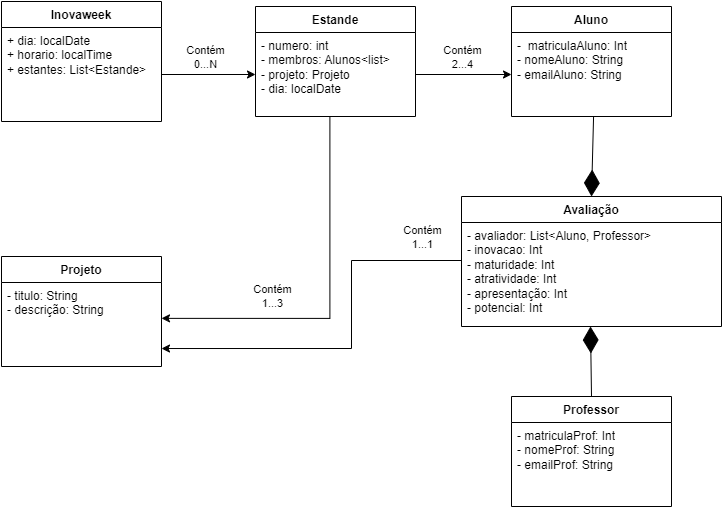

The diagram above was exported from draw.io. Its source (the exported page's mxGraphModel, read from the mxfile embedded in the PNG):
<mxGraphModel dx="1434" dy="782" grid="1" gridSize="10" guides="1" tooltips="1" connect="1" arrows="1" fold="1" page="1" pageScale="1" pageWidth="827" pageHeight="1169" math="0" shadow="0">
  <root>
    <mxCell id="0" />
    <mxCell id="1" parent="0" />
    <mxCell id="pdnahJnKSuB2NxpgCFoO-1" value="Inovaweek" style="swimlane;fontStyle=1;align=center;verticalAlign=top;childLayout=stackLayout;horizontal=1;startSize=26;horizontalStack=0;resizeParent=1;resizeParentMax=0;resizeLast=0;collapsible=1;marginBottom=0;whiteSpace=wrap;html=1;" parent="1" vertex="1">
      <mxGeometry x="80" y="105" width="160" height="120" as="geometry" />
    </mxCell>
    <mxCell id="pdnahJnKSuB2NxpgCFoO-2" value="+ dia: localDate&lt;br&gt;+ horario: localTime&lt;br&gt;+ estantes: List&amp;lt;Estande&amp;gt;" style="text;strokeColor=none;fillColor=none;align=left;verticalAlign=top;spacingLeft=4;spacingRight=4;overflow=hidden;rotatable=0;points=[[0,0.5],[1,0.5]];portConstraint=eastwest;whiteSpace=wrap;html=1;" parent="pdnahJnKSuB2NxpgCFoO-1" vertex="1">
      <mxGeometry y="26" width="160" height="94" as="geometry" />
    </mxCell>
    <mxCell id="pdnahJnKSuB2NxpgCFoO-3" value="" style="line;strokeWidth=1;fillColor=none;align=left;verticalAlign=middle;spacingTop=-1;spacingLeft=3;spacingRight=3;rotatable=0;labelPosition=right;points=[];portConstraint=eastwest;strokeColor=inherit;" parent="pdnahJnKSuB2NxpgCFoO-1" vertex="1">
      <mxGeometry y="120" width="160" as="geometry" />
    </mxCell>
    <mxCell id="pdnahJnKSuB2NxpgCFoO-5" value="Estande" style="swimlane;fontStyle=1;align=center;verticalAlign=top;childLayout=stackLayout;horizontal=1;startSize=26;horizontalStack=0;resizeParent=1;resizeParentMax=0;resizeLast=0;collapsible=1;marginBottom=0;whiteSpace=wrap;html=1;" parent="1" vertex="1">
      <mxGeometry x="334" y="110" width="160" height="110" as="geometry" />
    </mxCell>
    <mxCell id="pdnahJnKSuB2NxpgCFoO-6" value="- numero: int&lt;br&gt;- membros: Alunos&amp;lt;list&amp;gt;&lt;br&gt;- projeto: Projeto&lt;br&gt;- dia: localDate" style="text;strokeColor=none;fillColor=none;align=left;verticalAlign=top;spacingLeft=4;spacingRight=4;overflow=hidden;rotatable=0;points=[[0,0.5],[1,0.5]];portConstraint=eastwest;whiteSpace=wrap;html=1;" parent="pdnahJnKSuB2NxpgCFoO-5" vertex="1">
      <mxGeometry y="26" width="160" height="84" as="geometry" />
    </mxCell>
    <mxCell id="pdnahJnKSuB2NxpgCFoO-7" value="" style="line;strokeWidth=1;fillColor=none;align=left;verticalAlign=middle;spacingTop=-1;spacingLeft=3;spacingRight=3;rotatable=0;labelPosition=right;points=[];portConstraint=eastwest;strokeColor=inherit;" parent="pdnahJnKSuB2NxpgCFoO-5" vertex="1">
      <mxGeometry y="110" width="160" as="geometry" />
    </mxCell>
    <mxCell id="UYfBCfIZv0lYoZOQ-u8--18" value="Aluno" style="swimlane;fontStyle=1;align=center;verticalAlign=top;childLayout=stackLayout;horizontal=1;startSize=26;horizontalStack=0;resizeParent=1;resizeParentMax=0;resizeLast=0;collapsible=1;marginBottom=0;whiteSpace=wrap;html=1;" parent="1" vertex="1">
      <mxGeometry x="590" y="110" width="160" height="110" as="geometry" />
    </mxCell>
    <mxCell id="UYfBCfIZv0lYoZOQ-u8--19" value="-&amp;nbsp; matriculaAluno: Int&lt;br&gt;- nomeAluno: String&lt;br&gt;- emailAluno: String" style="text;strokeColor=none;fillColor=none;align=left;verticalAlign=top;spacingLeft=4;spacingRight=4;overflow=hidden;rotatable=0;points=[[0,0.5],[1,0.5]];portConstraint=eastwest;whiteSpace=wrap;html=1;" parent="UYfBCfIZv0lYoZOQ-u8--18" vertex="1">
      <mxGeometry y="26" width="160" height="84" as="geometry" />
    </mxCell>
    <mxCell id="UYfBCfIZv0lYoZOQ-u8--23" value="Professor" style="swimlane;fontStyle=1;align=center;verticalAlign=top;childLayout=stackLayout;horizontal=1;startSize=26;horizontalStack=0;resizeParent=1;resizeParentMax=0;resizeLast=0;collapsible=1;marginBottom=0;whiteSpace=wrap;html=1;" parent="1" vertex="1">
      <mxGeometry x="590" y="500" width="160" height="110" as="geometry" />
    </mxCell>
    <mxCell id="UYfBCfIZv0lYoZOQ-u8--24" value="- matriculaProf: Int&lt;br&gt;- nomeProf: String&lt;br&gt;- emailProf: String" style="text;strokeColor=none;fillColor=none;align=left;verticalAlign=top;spacingLeft=4;spacingRight=4;overflow=hidden;rotatable=0;points=[[0,0.5],[1,0.5]];portConstraint=eastwest;whiteSpace=wrap;html=1;" parent="UYfBCfIZv0lYoZOQ-u8--23" vertex="1">
      <mxGeometry y="26" width="160" height="84" as="geometry" />
    </mxCell>
    <mxCell id="UYfBCfIZv0lYoZOQ-u8--25" value="Projeto" style="swimlane;fontStyle=1;align=center;verticalAlign=top;childLayout=stackLayout;horizontal=1;startSize=26;horizontalStack=0;resizeParent=1;resizeParentMax=0;resizeLast=0;collapsible=1;marginBottom=0;whiteSpace=wrap;html=1;" parent="1" vertex="1">
      <mxGeometry x="80" y="360" width="160" height="110" as="geometry" />
    </mxCell>
    <mxCell id="UYfBCfIZv0lYoZOQ-u8--26" value="- titulo: String&lt;br&gt;- descrição: String" style="text;strokeColor=none;fillColor=none;align=left;verticalAlign=top;spacingLeft=4;spacingRight=4;overflow=hidden;rotatable=0;points=[[0,0.5],[1,0.5]];portConstraint=eastwest;whiteSpace=wrap;html=1;" parent="UYfBCfIZv0lYoZOQ-u8--25" vertex="1">
      <mxGeometry y="26" width="160" height="84" as="geometry" />
    </mxCell>
    <mxCell id="UYfBCfIZv0lYoZOQ-u8--27" value="Avaliação" style="swimlane;fontStyle=1;align=center;verticalAlign=top;childLayout=stackLayout;horizontal=1;startSize=26;horizontalStack=0;resizeParent=1;resizeParentMax=0;resizeLast=0;collapsible=1;marginBottom=0;whiteSpace=wrap;html=1;" parent="1" vertex="1">
      <mxGeometry x="540" y="300" width="260" height="130" as="geometry" />
    </mxCell>
    <mxCell id="UYfBCfIZv0lYoZOQ-u8--28" value="- avaliador: List&amp;lt;Aluno, Professor&amp;gt;&lt;br&gt;- inovacao: Int&lt;br&gt;- maturidade: Int&lt;br&gt;- atratividade: Int&lt;br&gt;- apresentação: Int&lt;br&gt;- potencial: Int" style="text;strokeColor=none;fillColor=none;align=left;verticalAlign=top;spacingLeft=4;spacingRight=4;overflow=hidden;rotatable=0;points=[[0,0.5],[1,0.5]];portConstraint=eastwest;whiteSpace=wrap;html=1;" parent="UYfBCfIZv0lYoZOQ-u8--27" vertex="1">
      <mxGeometry y="26" width="260" height="104" as="geometry" />
    </mxCell>
    <mxCell id="phCz-1oBKO3P8ABOs6JW-14" value="" style="endArrow=diamondThin;endFill=1;endSize=24;html=1;rounded=0;exitX=0.5;exitY=0;exitDx=0;exitDy=0;entryX=0.5;entryY=0;entryDx=0;entryDy=0;" edge="1" parent="UYfBCfIZv0lYoZOQ-u8--27" source="UYfBCfIZv0lYoZOQ-u8--23">
      <mxGeometry width="160" relative="1" as="geometry">
        <mxPoint x="131" y="50" as="sourcePoint" />
        <mxPoint x="129" y="130" as="targetPoint" />
      </mxGeometry>
    </mxCell>
    <mxCell id="phCz-1oBKO3P8ABOs6JW-4" style="edgeStyle=orthogonalEdgeStyle;rounded=0;orthogonalLoop=1;jettySize=auto;html=1;entryX=0.589;entryY=0.017;entryDx=0;entryDy=0;entryPerimeter=0;exitX=0.465;exitY=0;exitDx=0;exitDy=0;exitPerimeter=0;" edge="1" parent="1" source="pdnahJnKSuB2NxpgCFoO-7">
      <mxGeometry relative="1" as="geometry">
        <mxPoint x="435.76" y="280" as="sourcePoint" />
        <mxPoint x="240" y="421.8699999999999" as="targetPoint" />
        <Array as="points">
          <mxPoint x="408" y="422" />
        </Array>
      </mxGeometry>
    </mxCell>
    <mxCell id="phCz-1oBKO3P8ABOs6JW-5" value="Contém&lt;br&gt;1...3" style="edgeLabel;html=1;align=center;verticalAlign=middle;resizable=0;points=[];" vertex="1" connectable="0" parent="phCz-1oBKO3P8ABOs6JW-4">
      <mxGeometry x="0.4075" relative="1" as="geometry">
        <mxPoint x="1" y="-22" as="offset" />
      </mxGeometry>
    </mxCell>
    <mxCell id="phCz-1oBKO3P8ABOs6JW-9" style="edgeStyle=orthogonalEdgeStyle;rounded=0;orthogonalLoop=1;jettySize=auto;html=1;entryX=0;entryY=0.5;entryDx=0;entryDy=0;" edge="1" parent="1" source="pdnahJnKSuB2NxpgCFoO-2" target="pdnahJnKSuB2NxpgCFoO-6">
      <mxGeometry relative="1" as="geometry" />
    </mxCell>
    <mxCell id="phCz-1oBKO3P8ABOs6JW-10" value="Contém&lt;br&gt;0...N" style="edgeLabel;html=1;align=center;verticalAlign=middle;resizable=0;points=[];" vertex="1" connectable="0" parent="phCz-1oBKO3P8ABOs6JW-9">
      <mxGeometry x="-0.0957" y="-2" relative="1" as="geometry">
        <mxPoint y="-20" as="offset" />
      </mxGeometry>
    </mxCell>
    <mxCell id="phCz-1oBKO3P8ABOs6JW-11" style="edgeStyle=orthogonalEdgeStyle;rounded=0;orthogonalLoop=1;jettySize=auto;html=1;entryX=0;entryY=0.5;entryDx=0;entryDy=0;" edge="1" parent="1" source="pdnahJnKSuB2NxpgCFoO-6" target="UYfBCfIZv0lYoZOQ-u8--19">
      <mxGeometry relative="1" as="geometry" />
    </mxCell>
    <mxCell id="phCz-1oBKO3P8ABOs6JW-12" value="Contém&lt;br&gt;2...4" style="edgeLabel;html=1;align=center;verticalAlign=middle;resizable=0;points=[];" vertex="1" connectable="0" parent="phCz-1oBKO3P8ABOs6JW-11">
      <mxGeometry x="0.1667" y="2" relative="1" as="geometry">
        <mxPoint x="-10" y="-16" as="offset" />
      </mxGeometry>
    </mxCell>
    <mxCell id="phCz-1oBKO3P8ABOs6JW-13" value="" style="endArrow=diamondThin;endFill=1;endSize=24;html=1;rounded=0;exitX=0.513;exitY=0.996;exitDx=0;exitDy=0;exitPerimeter=0;entryX=0.5;entryY=0;entryDx=0;entryDy=0;" edge="1" parent="1" source="UYfBCfIZv0lYoZOQ-u8--19" target="UYfBCfIZv0lYoZOQ-u8--27">
      <mxGeometry width="160" relative="1" as="geometry">
        <mxPoint x="620" y="250" as="sourcePoint" />
        <mxPoint x="780" y="250" as="targetPoint" />
      </mxGeometry>
    </mxCell>
    <mxCell id="phCz-1oBKO3P8ABOs6JW-15" style="edgeStyle=orthogonalEdgeStyle;rounded=0;orthogonalLoop=1;jettySize=auto;html=1;entryX=1;entryY=0.786;entryDx=0;entryDy=0;entryPerimeter=0;" edge="1" parent="1" target="UYfBCfIZv0lYoZOQ-u8--26">
      <mxGeometry relative="1" as="geometry">
        <mxPoint x="540" y="360" as="sourcePoint" />
        <mxPoint x="265.56" y="541.98" as="targetPoint" />
        <Array as="points">
          <mxPoint x="430" y="364" />
          <mxPoint x="430" y="452" />
        </Array>
      </mxGeometry>
    </mxCell>
    <mxCell id="phCz-1oBKO3P8ABOs6JW-16" value="Contém&lt;br&gt;1...1" style="edgeLabel;html=1;align=center;verticalAlign=middle;resizable=0;points=[];" vertex="1" connectable="0" parent="phCz-1oBKO3P8ABOs6JW-15">
      <mxGeometry x="0.1531" y="2" relative="1" as="geometry">
        <mxPoint x="94" y="-114" as="offset" />
      </mxGeometry>
    </mxCell>
  </root>
</mxGraphModel>